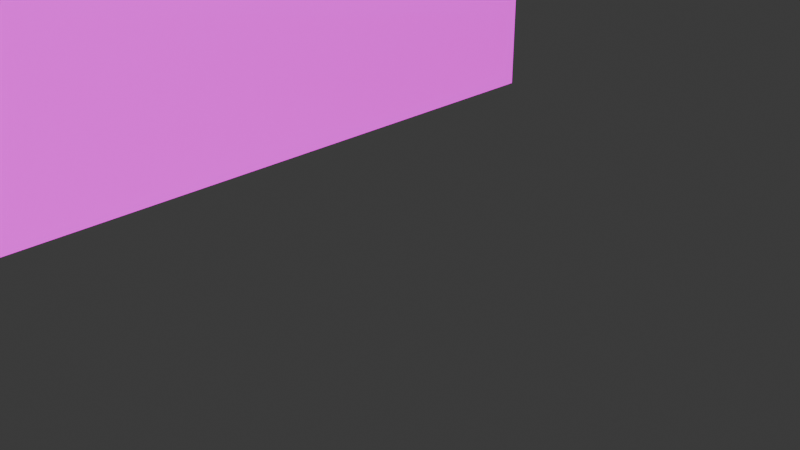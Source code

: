 # Source: ramp.blend  (saved by Blender 4.2.66; exported with 4.5.12 LTS)
import bpy
from mathutils import Matrix  # noqa: F401  (used for matrix-valued properties, if any)

bpy.ops.wm.read_factory_settings(use_empty=True)
scene = bpy.context.scene
scene.name = 'Scene'

# ---- collections
col_collection = bpy.data.collections.new('Collection'); scene.collection.children.link(col_collection)

# ---- images (referenced by path relative to the original .blend; pixels are not part of the script)
import os
ASSET_DIR = os.environ.get("B2B_ASSET_DIR", "")  # directory of the original .blend (textures are referenced by path, not embedded)
HERE = os.path.dirname(os.path.abspath(__file__))  # packed textures are extracted next to this script under _unpacked/

def load_image(name, relpath, width, height, colorspace="sRGB"):
    """Load a texture the original file referenced (path relative to the .blend, or extracted next to this script)."""
    p = next((c for c in (os.path.join(HERE, relpath), os.path.join(ASSET_DIR, relpath)) if relpath and os.path.exists(c)), "")
    if p:
        img = bpy.data.images.load(p, check_existing=True)
        img.name = name
    else:  # same state as the original file: an image datablock whose file is absent (Cycles renders it pink)
        img = bpy.data.images.new(name, width, height)
        img.source = "FILE"
        img.filepath = "//" + (relpath or name)
    img.colorspace_settings.name = colorspace
    return img
img_asphalt_pit_lane_disp_4k_png = load_image('asphalt_pit_lane_disp_4k.png', 'textures/asphalt_pit_lane_4k.blend/textures/asphalt_pit_lane_disp_4k.png', 1024, 1024, 'Non-Color')
img_asphalt_pit_lane_diff_4k_jpg = load_image('asphalt_pit_lane_diff_4k.jpg', 'textures/asphalt_pit_lane_4k.blend/textures/asphalt_pit_lane_diff_4k.jpg', 1024, 1024, 'sRGB')
img_asphalt_pit_lane_rough_4k_exr = load_image('asphalt_pit_lane_rough_4k.exr', 'textures/asphalt_pit_lane_4k.blend/textures/asphalt_pit_lane_rough_4k.exr', 1024, 1024, 'Non-Color')
img_asphalt_pit_lane_nor_gl_4k_exr = load_image('asphalt_pit_lane_nor_gl_4k.exr', 'textures/asphalt_pit_lane_4k.blend/textures/asphalt_pit_lane_nor_gl_4k.exr', 1024, 1024, 'Non-Color')

# ---- materials (node trees are filled in below, after node groups)
mat_material = bpy.data.materials.new('Material')
mat_material.alpha_threshold = 0.0
mat_material.use_transparent_shadow = False
mat_material.roughness = 0.5
mat_material.line_color = (0.0, 0.0, 0.0, 1.0)

# ---- material node trees
mat_material.use_nodes = True; mat_material.node_tree.nodes.clear()
_N = mat_material.node_tree.nodes; _L = mat_material.node_tree.links
n0 = _N.new('ShaderNodeOutputMaterial'); n0.name = 'Material Output'; n0.location = (300, 300)
n1 = _N.new('ShaderNodeBsdfPrincipled'); n1.name = 'Principled BSDF'; n1.location = (10, 300)
n1.inputs[3].default_value = 1.45
n2 = _N.new('ShaderNodeTexImage'); n2.name = 'Image Texture'; n2.location = (88, -600)
n2.label = 'Displacement'
n2.image = img_asphalt_pit_lane_disp_4k_png
n3 = _N.new('ShaderNodeDisplacement'); n3.name = 'Displacement'; n3.location = (110, -400)
n3.inputs[2].default_value = 1.0
n4 = _N.new('ShaderNodeTexImage'); n4.name = 'Image Texture.001'; n4.location = (88, -40)
n4.label = 'Base Color'
n4.image = img_asphalt_pit_lane_diff_4k_jpg
n5 = _N.new('ShaderNodeTexImage'); n5.name = 'Image Texture.002'; n5.location = (88, -320)
n5.label = 'Roughness'
n5.image = img_asphalt_pit_lane_rough_4k_exr
n6 = _N.new('ShaderNodeTexImage'); n6.name = 'Image Texture.003'; n6.location = (88, -880)
n6.label = 'Normal'
n6.image = img_asphalt_pit_lane_nor_gl_4k_exr
n7 = _N.new('ShaderNodeNormalMap'); n7.name = 'Normal Map'; n7.location = (-240, -340)
n8 = _N.new('ShaderNodeMapping'); n8.name = 'Mapping'; n8.location = (230, -40)
n9 = _N.new('NodeReroute'); n9.name = 'Reroute'; n9.location = (38, -596)
n9.width = 16
n9.socket_idname = 'NodeSocketVector'
n10 = _N.new('ShaderNodeTexCoord'); n10.name = 'Texture Coordinate'; n10.location = (30, -40)
n11 = _N.new('NodeFrame'); n11.name = 'Frame'; n11.location = (-1270, 340)
n11.label = 'Mapping'
n11.width = 400
n12 = _N.new('NodeFrame'); n12.name = 'Frame.001'; n12.location = (-628, 540)
n12.label = 'Textures'
n12.width = 358
n2.parent = n12
n4.parent = n12
n5.parent = n12
n6.parent = n12
n8.parent = n11
n9.parent = n12
n10.parent = n11
_L.new(n1.outputs[0], n0.inputs[0])
_L.new(n2.outputs[0], n3.inputs[0])
_L.new(n3.outputs[0], n0.inputs[2])
_L.new(n4.outputs[0], n1.inputs[0])
_L.new(n5.outputs[0], n1.inputs[2])
_L.new(n6.outputs[0], n7.inputs[1])
_L.new(n7.outputs[0], n1.inputs[5])
_L.new(n9.outputs[0], n4.inputs[0])
_L.new(n9.outputs[0], n5.inputs[0])
_L.new(n9.outputs[0], n2.inputs[0])
_L.new(n9.outputs[0], n6.inputs[0])
_L.new(n8.outputs[0], n9.inputs[0])
_L.new(n10.outputs[2], n8.inputs[0])
n0.is_active_output = True

# ---- world
world_world = bpy.data.worlds.new('World'); scene.world = world_world
world_world.use_nodes = True; world_world.node_tree.nodes.clear()
_N = world_world.node_tree.nodes; _L = world_world.node_tree.links
n0 = _N.new('ShaderNodeOutputWorld'); n0.name = 'World Output'; n0.location = (300, 300)
n1 = _N.new('ShaderNodeBackground'); n1.name = 'Background'; n1.location = (10, 300)
n1.inputs[0].default_value = (0.05088, 0.05088, 0.05088, 1.0)
_L.new(n1.outputs[0], n0.inputs[0])
n0.is_active_output = True
world_world.color = (0.05088, 0.05088, 0.05088)
world_world.sun_shadow_jitter_overblur = 0.0

# ---- cameras
cam_camera = bpy.data.cameras.new('Camera')
cam_camera.clip_end = 100.0
cam_camera.ortho_scale = 7.314

# ---- lights
light_light = bpy.data.lights.new('Light', 'SUN')
light_light.angle = 0.1993
light_light.energy = 5.0
light_light.shadow_soft_size = 0.1
light_light.shadow_cascade_max_distance = 1000.0

# ---- meshes
me_cube = bpy.data.meshes.new('Cube')
me_cube.from_pydata([(-0.6574, 1.571, 0.5445), (-0.6574, 0.9258, -0.8387), (-0.6574, -3.128, 1.051), (-2.467, 1.571, 0.5445), (-2.467, 0.9258, -0.8387), (-2.467, -3.128, 1.051)], [], [(0, 3, 5, 2), (5, 3, 4), (4, 1, 2, 5), (1, 0, 2), (4, 3, 0, 1)])
_uv = me_cube.uv_layers.new(name='UVMap')
_uv.uv.foreach_set('vector', [0.8322, 0.3454, 1.058, 0.3454, 1.058, 0.9334, 0.8322, 0.9334, 0.8084, -0.1834, 0.643, 0.4334, 0.1916, 0.4334, -0.05843, 0.3166, 0.1678, 0.3166, 0.1678, 0.9334, -0.05843, 0.9334, 0.1916, 0.3166, 0.643, 0.3166, 0.1916, 0.9334, 0.1916, 0.06657, 0.643, 0.06657, 0.643, 0.2928, 0.1916, 0.2928])
me_cube.materials.append(mat_material)
me_cube.use_mirror_vertex_groups = False
me_cube.update()

# ---- objects
ob_cube = bpy.data.objects.new('Cube', me_cube)
ob_light = bpy.data.objects.new('Light', light_light)
ob_camera = bpy.data.objects.new('Camera', cam_camera)

# ---- transforms, parenting, visibility, modifiers, constraints
ob_cube.location = (0.0, 0.07839, 1.124)
ob_cube.rotation_euler = (0.4363, 0.0, 0.0)
ob_cube.scale = (3.658, 3.658, 3.658)
ob_cube.lock_rotations_4d = False
ob_cube.empty_display_type = 'ARROWS'
ob_cube.lineart.crease_threshold = 0.0
ob_light.location = (4.076, 1.005, 5.904)
ob_light.rotation_euler = (0.6503, 0.05522, 1.866)
ob_light.lock_rotations_4d = False
ob_light.empty_display_type = 'ARROWS'
ob_light.color = (0.0, 0.0, 0.0, 0.0)
ob_light.lineart.crease_threshold = 0.0
ob_camera.location = (7.359, -6.926, 4.958)
ob_camera.rotation_euler = (1.109, 0.0, 0.8149)
ob_camera.lock_rotations_4d = False
ob_camera.empty_display_type = 'ARROWS'
ob_camera.color = (0.0, 0.0, 0.0, 0.0)
ob_camera.display_type = 'WIRE'
ob_camera.lineart.crease_threshold = 0.0

# ---- collection membership
col_collection.objects.link(ob_cube)
col_collection.objects.link(ob_light)
col_collection.objects.link(ob_camera)

# ---- scene / render settings (as saved in the file)
scene.camera = ob_camera
scene.frame_start = 1; scene.frame_end = 250; scene.frame_set(1)
scene.render.engine = 'BLENDER_EEVEE_NEXT'
bpy.context.view_layer.update()
